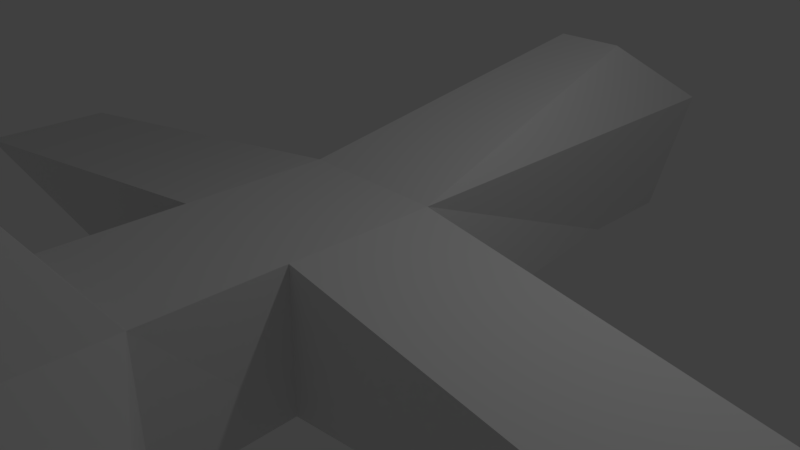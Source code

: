 # Source: Plane.blend  (saved by Blender 2.79.0; exported with 4.5.12 LTS)
import bpy
from mathutils import Matrix  # noqa: F401  (used for matrix-valued properties, if any)

bpy.ops.wm.read_factory_settings(use_empty=True)
scene = bpy.context.scene
scene.name = 'Scene'

# ---- collections
col_collection_1 = bpy.data.collections.new('Collection 1'); scene.collection.children.link(col_collection_1)

# ---- materials (node trees are filled in below, after node groups)
mat_material = bpy.data.materials.new('Material')
mat_material.alpha_threshold = 0.0
mat_material.use_transparent_shadow = False
mat_material.roughness = 0.5
mat_material.line_color = (0.0, 0.0, 0.0, 1.0)

# ---- material node trees

# ---- world
world_world = bpy.data.worlds.new('World'); scene.world = world_world
world_world.color = (0.05088, 0.05088, 0.05088)
world_world.use_sun_shadow = False
world_world.sun_shadow_jitter_overblur = 0.0
world_world.cycles.sampling_method = 'MANUAL'

# ---- cameras
cam_camera = bpy.data.cameras.new('Camera')
cam_camera.clip_end = 100.0
cam_camera.lens = 35.0
cam_camera.sensor_width = 32.0
cam_camera.sensor_height = 18.0
cam_camera.ortho_scale = 7.314
cam_camera.dof.focus_distance = 0.0
cam_camera.dof.aperture_fstop = 128.0

# ---- lights
light_lamp = bpy.data.lights.new('Lamp', 'POINT')
light_lamp.transmission_factor = 0.0
light_lamp.cutoff_distance = 30.0
light_lamp.energy = 100.0
light_lamp.shadow_buffer_clip_start = 1.001
light_lamp.shadow_soft_size = 0.1
light_lamp.shadow_maximum_resolution = 0.006
light_lamp.use_absolute_resolution = True

# ---- meshes
me_cube_002 = bpy.data.meshes.new('Cube.002')
me_cube_002.from_pydata([(-1.0, -1.96, -1.0), (-1.0, -1.96, 1.0), (-1.0, 0.04009, -1.0), (-1.0, 0.04009, 1.0), (0.9389, -1.943, -1.0), (1.0, -1.96, 1.0), (1.0, 0.04009, -1.0), (1.0, 0.04009, 1.0), (-7.5, 0.04009, 0.0), (-7.5, -1.96, 0.0), (-1.0, 4.436, 1.0), (-0.2764, 4.436, -1.0), (0.507, 4.436, -1.0), (1.0, 4.436, 1.0), (-1.0, -3.772, -1.0), (-1.0, -3.772, 1.0), (1.0, -3.772, 1.0), (1.0, -3.772, -1.0), (-1.0, -6.028, -1.0), (-1.0, -6.028, 1.0), (1.0, -6.028, 1.0), (1.0, -6.028, -1.0), (0.0, -4.877, 2.733), (0.0, -6.028, 2.733), (-3.0, -4.877, 0.0), (-3.0, -6.028, 0.0), (3.0, -4.877, 0.0), (3.0, -6.028, 0.0), (-0.2764, 5.945, -1.0), (-1.0, 5.945, 1.0), (7.469, -1.999, 0.0), (7.531, -0.01531, 0.0), (-0.4801, 4.436, 2.0), (0.4887, 4.436, 2.0), (0.507, 5.945, -1.0), (1.0, 5.945, 1.0), (0.0, 7.667, 0.0)], [], [(2, 0, 9, 8), (10, 3, 32), (5, 1, 15, 16), (2, 6, 4, 0), (5, 4, 30), (3, 2, 8), (0, 1, 9), (1, 3, 8, 9), (13, 12, 34, 35), (2, 3, 10, 11), (7, 6, 12, 13), (6, 2, 11, 12), (14, 17, 21, 18), (4, 5, 16, 17), (1, 0, 14, 15), (0, 4, 17, 14), (21, 20, 19, 18), (18, 19, 25), (20, 16, 22, 23), (16, 20, 27, 26), (19, 20, 23), (16, 15, 22), (15, 19, 23, 22), (14, 18, 25, 24), (15, 14, 24), (19, 15, 24, 25), (20, 21, 27), (17, 16, 26), (21, 17, 26, 27), (29, 35, 36), (35, 29, 32, 33), (12, 11, 28, 34), (4, 6, 31, 30), (6, 7, 31), (7, 5, 30, 31), (3, 7, 33, 32), (7, 13, 33), (13, 10, 32, 33), (1, 5, 7, 3), (11, 10, 29, 28), (34, 28, 36), (28, 29, 36), (35, 34, 36), (29, 10, 32), (13, 35, 33)])
me_cube_002.use_remesh_preserve_volume = False
me_cube_002.use_remesh_preserve_attributes = False
me_cube_002.use_mirror_vertex_groups = False
me_cube_002.update()
me_cube_001 = bpy.data.meshes.new('Cube.001')
me_cube_001.from_pydata([], [], [])
me_cube_001.use_remesh_preserve_volume = False
me_cube_001.use_remesh_preserve_attributes = False
me_cube_001.use_mirror_vertex_groups = False
me_cube_001.update()
me_cube = bpy.data.meshes.new('Cube')
me_cube.from_pydata([], [], [])
me_cube.materials.append(mat_material)
me_cube.use_remesh_preserve_volume = False
me_cube.use_remesh_preserve_attributes = False
me_cube.use_mirror_vertex_groups = False
me_cube.update()

# ---- objects
ob_cube_002 = bpy.data.objects.new('Cube.002', me_cube_002)
ob_cube_001 = bpy.data.objects.new('Cube.001', me_cube_001)
ob_cube = bpy.data.objects.new('Cube', me_cube)
ob_lamp = bpy.data.objects.new('Lamp', light_lamp)
ob_camera = bpy.data.objects.new('Camera', cam_camera)

# ---- transforms, parenting, visibility, modifiers, constraints
ob_cube_002.location = (0.0, 0.0, 0.0)
ob_cube_002.lineart.crease_threshold = 0.0
ob_cube_001.location = (0.0, 0.0, 0.0)
ob_cube_001.lineart.crease_threshold = 0.0
ob_cube.location = (0.0, 0.0, 0.0)
ob_cube.lock_rotations_4d = False
ob_cube.empty_display_type = 'ARROWS'
ob_cube.lineart.crease_threshold = 0.0
ob_lamp.location = (4.076, 1.005, 5.904)
ob_lamp.rotation_euler = (0.6503, 0.05522, 1.866)
ob_lamp.lock_rotations_4d = False
ob_lamp.empty_display_type = 'ARROWS'
ob_lamp.color = (0.0, 0.0, 0.0, 0.0)
ob_lamp.lineart.crease_threshold = 0.0
ob_camera.location = (7.481, -6.508, 5.344)
ob_camera.rotation_euler = (1.109, 0.0, 0.8149)
ob_camera.lock_rotations_4d = False
ob_camera.empty_display_type = 'ARROWS'
ob_camera.color = (0.0, 0.0, 0.0, 0.0)
ob_camera.display_type = 'WIRE'
ob_camera.lineart.crease_threshold = 0.0

# ---- collection membership
col_collection_1.objects.link(ob_cube_002)
col_collection_1.objects.link(ob_cube_001)
col_collection_1.objects.link(ob_cube)
col_collection_1.objects.link(ob_lamp)
col_collection_1.objects.link(ob_camera)

# ---- scene / render settings (as saved in the file)
scene.camera = ob_camera
scene.frame_start = 1; scene.frame_end = 250; scene.frame_set(1)
scene.render.engine = 'BLENDER_EEVEE_NEXT'
scene.render.resolution_percentage = 50
scene.render.dither_intensity = 0.0
scene.cycles.use_denoising = False
scene.cycles.samples = 128
scene.cycles.sampling_pattern = 'TABULATED_SOBOL'
scene.cycles.use_adaptive_sampling = False
scene.cycles.use_light_tree = False
scene.cycles.blur_glossy = 0.0
scene.cycles.sample_clamp_indirect = 0.0
scene.view_settings.view_transform = 'Standard'
bpy.context.view_layer.update()

